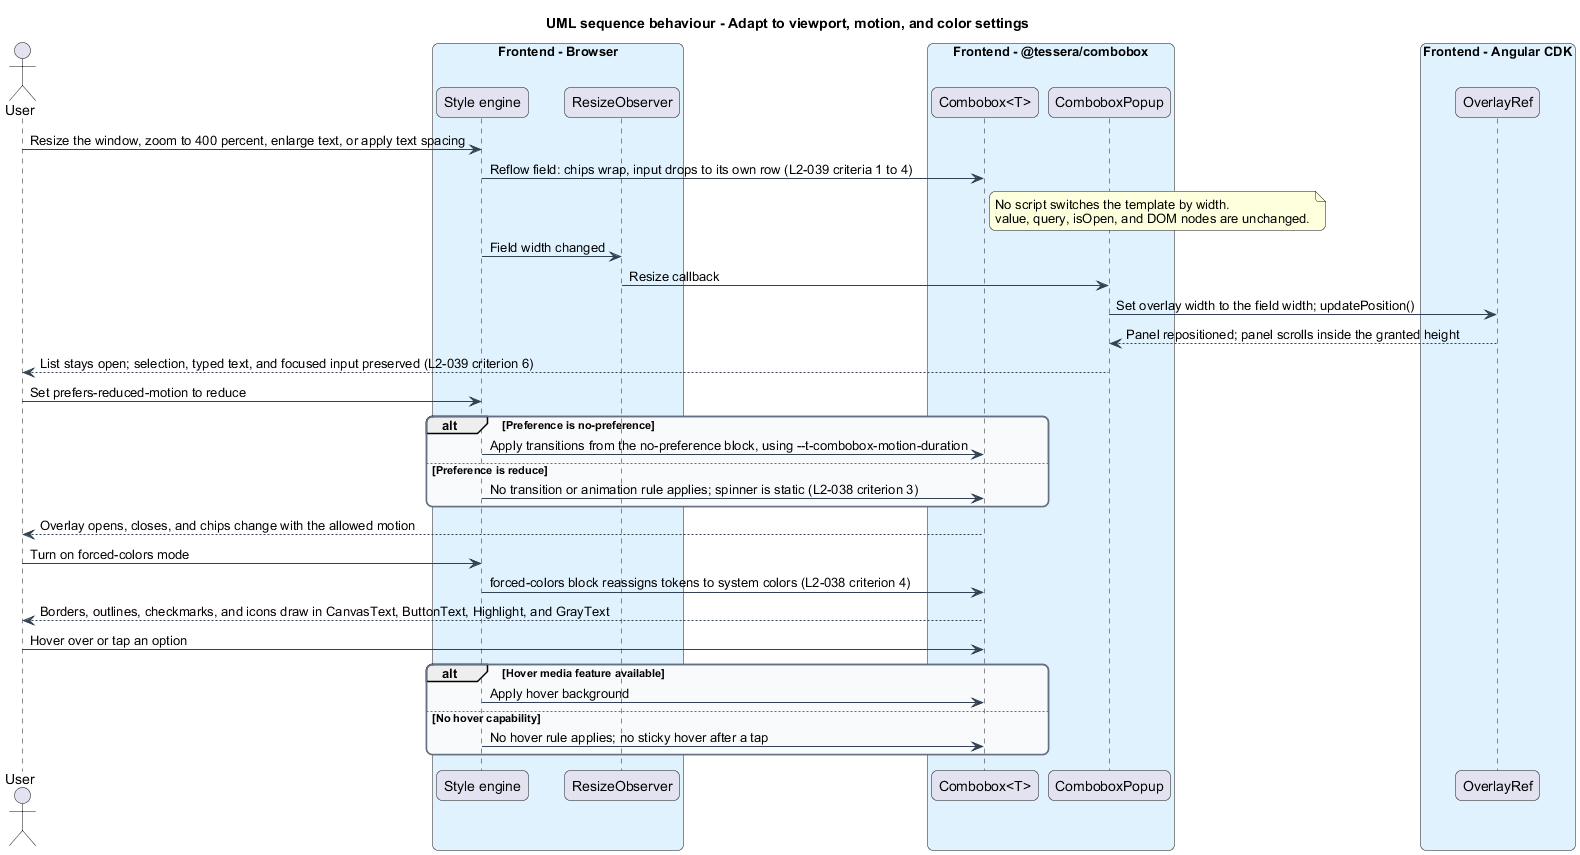

The diagram above was rendered by PlantUML. Its source (embedded in the PNG):
@startuml
title UML sequence behaviour - Adapt to viewport, motion, and color settings
skinparam backgroundColor #FFFFFF
skinparam shadowing false
skinparam roundcorner 12
skinparam defaultFontName Arial
skinparam ArrowColor #344054
skinparam rectangle {
  BorderColor #344054
  FontColor #101828
}
skinparam package {
  BorderColor #667085
  FontColor #101828
  BackgroundColor #F9FAFB
}
actor "User" as user
box "Frontend - Browser" #E0F2FE
  participant "Style engine" as style
  participant "ResizeObserver" as observer
end box
box "Frontend - @tessera/combobox" #E0F2FE
  participant "Combobox<T>" as combobox
  participant "ComboboxPopup" as popup
end box
box "Frontend - Angular CDK" #E0F2FE
  participant "OverlayRef" as overlay
end box

user -> style : Resize the window, zoom to 400 percent, enlarge text, or apply text spacing
style -> combobox : Reflow field: chips wrap, input drops to its own row (L2-039 criteria 1 to 4)
note right of combobox : No script switches the template by width.\nvalue, query, isOpen, and DOM nodes are unchanged.
style -> observer : Field width changed
observer -> popup : Resize callback
popup -> overlay : Set overlay width to the field width; updatePosition()
overlay --> popup : Panel repositioned; panel scrolls inside the granted height
popup --> user : List stays open; selection, typed text, and focused input preserved (L2-039 criterion 6)

user -> style : Set prefers-reduced-motion to reduce
alt Preference is no-preference
  style -> combobox : Apply transitions from the no-preference block, using --t-combobox-motion-duration
else Preference is reduce
  style -> combobox : No transition or animation rule applies; spinner is static (L2-038 criterion 3)
end
combobox --> user : Overlay opens, closes, and chips change with the allowed motion

user -> style : Turn on forced-colors mode
style -> combobox : forced-colors block reassigns tokens to system colors (L2-038 criterion 4)
combobox --> user : Borders, outlines, checkmarks, and icons draw in CanvasText, ButtonText, Highlight, and GrayText

user -> combobox : Hover over or tap an option
alt Hover media feature available
  style -> combobox : Apply hover background
else No hover capability
  style -> combobox : No hover rule applies; no sticky hover after a tap
end
@enduml